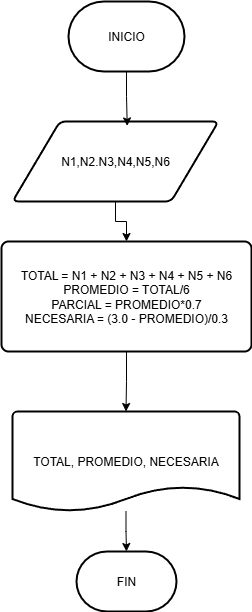

The diagram above was exported from draw.io. Its source (the exported page's mxGraphModel, read from the mxfile embedded in the PNG):
<mxGraphModel dx="1034" dy="540" grid="1" gridSize="10" guides="1" tooltips="1" connect="1" arrows="1" fold="1" page="1" pageScale="1" pageWidth="827" pageHeight="1169" math="0" shadow="0">
  <root>
    <mxCell id="0" />
    <mxCell id="1" parent="0" />
    <mxCell id="JCAKj_s6aO1laJCgsBqN-1" value="INICIO" style="strokeWidth=2;html=1;shape=mxgraph.flowchart.terminator;whiteSpace=wrap;" vertex="1" parent="1">
      <mxGeometry x="356" y="110" width="116" height="70" as="geometry" />
    </mxCell>
    <mxCell id="JCAKj_s6aO1laJCgsBqN-7" style="edgeStyle=orthogonalEdgeStyle;rounded=0;orthogonalLoop=1;jettySize=auto;html=1;entryX=0.5;entryY=0;entryDx=0;entryDy=0;" edge="1" parent="1" source="JCAKj_s6aO1laJCgsBqN-3" target="JCAKj_s6aO1laJCgsBqN-5">
      <mxGeometry relative="1" as="geometry" />
    </mxCell>
    <mxCell id="JCAKj_s6aO1laJCgsBqN-3" value="N1,N2.N3,N4,N5,N6" style="shape=parallelogram;html=1;strokeWidth=2;perimeter=parallelogramPerimeter;whiteSpace=wrap;rounded=1;arcSize=12;size=0.23;" vertex="1" parent="1">
      <mxGeometry x="300" y="230" width="206" height="80" as="geometry" />
    </mxCell>
    <mxCell id="JCAKj_s6aO1laJCgsBqN-4" style="edgeStyle=orthogonalEdgeStyle;rounded=0;orthogonalLoop=1;jettySize=auto;html=1;entryX=0.557;entryY=0.055;entryDx=0;entryDy=0;entryPerimeter=0;" edge="1" parent="1" source="JCAKj_s6aO1laJCgsBqN-1" target="JCAKj_s6aO1laJCgsBqN-3">
      <mxGeometry relative="1" as="geometry" />
    </mxCell>
    <mxCell id="JCAKj_s6aO1laJCgsBqN-5" value="TOTAL = N1 + N2 + N3 + N4 + N5 + N6&lt;div&gt;PROMEDIO = TOTAL/6&lt;/div&gt;&lt;div&gt;PARCIAL = PROMEDIO*0.7&lt;/div&gt;&lt;div&gt;NECESARIA = (3.0 - PROMEDIO)/0.3&lt;/div&gt;" style="rounded=1;whiteSpace=wrap;html=1;absoluteArcSize=1;arcSize=14;strokeWidth=2;" vertex="1" parent="1">
      <mxGeometry x="289" y="350" width="250" height="110" as="geometry" />
    </mxCell>
    <mxCell id="JCAKj_s6aO1laJCgsBqN-6" value="TOTAL, PROMEDIO, NECESARIA" style="strokeWidth=2;html=1;shape=mxgraph.flowchart.document2;whiteSpace=wrap;size=0.25;" vertex="1" parent="1">
      <mxGeometry x="300" y="520" width="227" height="100" as="geometry" />
    </mxCell>
    <mxCell id="JCAKj_s6aO1laJCgsBqN-8" style="edgeStyle=orthogonalEdgeStyle;rounded=0;orthogonalLoop=1;jettySize=auto;html=1;entryX=0.5;entryY=0;entryDx=0;entryDy=0;entryPerimeter=0;" edge="1" parent="1" source="JCAKj_s6aO1laJCgsBqN-5" target="JCAKj_s6aO1laJCgsBqN-6">
      <mxGeometry relative="1" as="geometry" />
    </mxCell>
    <mxCell id="JCAKj_s6aO1laJCgsBqN-9" value="FIN" style="strokeWidth=2;html=1;shape=mxgraph.flowchart.terminator;whiteSpace=wrap;" vertex="1" parent="1">
      <mxGeometry x="364" y="660" width="100" height="60" as="geometry" />
    </mxCell>
    <mxCell id="JCAKj_s6aO1laJCgsBqN-10" style="edgeStyle=orthogonalEdgeStyle;rounded=0;orthogonalLoop=1;jettySize=auto;html=1;entryX=0.5;entryY=0;entryDx=0;entryDy=0;entryPerimeter=0;" edge="1" parent="1" source="JCAKj_s6aO1laJCgsBqN-6" target="JCAKj_s6aO1laJCgsBqN-9">
      <mxGeometry relative="1" as="geometry" />
    </mxCell>
  </root>
</mxGraphModel>